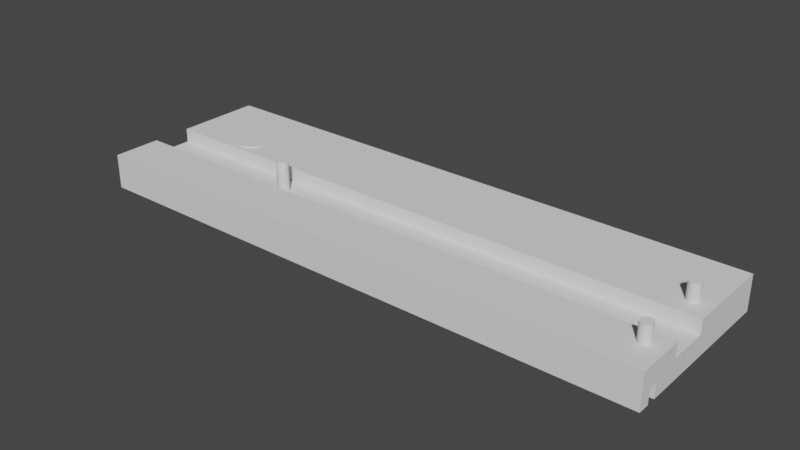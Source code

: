 # Source: drawerSideRight.blend  (saved by Blender 3.6.13; exported with 4.5.12 LTS)
import bpy
from mathutils import Matrix  # noqa: F401  (used for matrix-valued properties, if any)

bpy.ops.wm.read_factory_settings(use_empty=True)
scene = bpy.context.scene
scene.name = 'Scene'

# ---- collections
col_collection = bpy.data.collections.new('Collection'); scene.collection.children.link(col_collection)
col_holes = bpy.data.collections.new('Holes'); scene.collection.children.link(col_holes)

# ---- world
world_world = bpy.data.worlds.new('World'); scene.world = world_world
world_world.use_nodes = True; world_world.node_tree.nodes.clear()
_N = world_world.node_tree.nodes; _L = world_world.node_tree.links
n0 = _N.new('ShaderNodeOutputWorld'); n0.name = 'World Output'; n0.location = (300, 300)
n1 = _N.new('ShaderNodeBackground'); n1.name = 'Background'; n1.location = (10, 300)
n1.inputs[0].default_value = (0.05088, 0.05088, 0.05088, 1.0)
_L.new(n1.outputs[0], n0.inputs[0])
n0.is_active_output = True
world_world.color = (0.05088, 0.05088, 0.05088)
world_world.use_sun_shadow = False
world_world.sun_shadow_jitter_overblur = 0.0

# ---- meshes
me_cube_001 = bpy.data.meshes.new('Cube.001')
me_cube_001.from_pydata([(-0.125, -0.038, -0.0075), (-0.125, -0.038, 0.0075), (-0.125, 0.038, -0.0075), (-0.125, 0.038, 0.0075), (0.125, -0.038, -0.0075), (0.125, -0.038, 0.0075), (0.125, 0.038, -0.0075), (0.125, 0.038, 0.0075), (-0.125, 0.0, -0.0075), (-0.125, -0.017, -0.0075), (-0.125, -0.017, 0.0075), (-0.125, 0.0, 0.0075), (0.125, -0.017, -0.0075), (0.125, 0.0, -0.0075), (0.125, 0.0, 0.0075), (0.125, -0.017, 0.0075), (-0.125, -0.038, 0.0015), (-0.125, 0.038, 0.0015), (0.125, 0.038, 0.0015), (0.125, -0.038, 0.0015), (0.125, 0.0, 0.0015), (0.125, -0.017, 0.0015), (-0.125, -0.017, 0.0015), (-0.125, 0.0, 0.0015), (-0.125, -0.029, -0.0075), (-0.125, -0.033, -0.0075), (0.125, -0.029, 0.0075), (0.125, -0.033, 0.0075), (-0.125, -0.033, 0.0075), (-0.125, -0.029, 0.0075), (0.125, -0.033, -0.0075), (0.125, -0.029, -0.0075), (-0.125, -0.033, -0.0015), (-0.125, -0.029, -0.0015), (0.125, -0.029, -0.0015), (0.125, -0.033, -0.0015)], [], [(23, 11, 3, 17), (17, 3, 7, 18), (35, 27, 5, 19), (19, 5, 1, 16), (25, 30, 4, 0), (27, 28, 1, 5), (7, 3, 11, 14), (21, 22, 10, 15), (2, 6, 13, 8), (8, 13, 12, 9), (18, 7, 14, 20), (20, 14, 11, 23), (33, 29, 10, 22), (21, 20, 23, 22), (9, 22, 23, 8), (24, 33, 22, 9), (13, 20, 21, 12), (6, 18, 20, 13), (4, 19, 16, 0), (30, 35, 19, 4), (2, 17, 18, 6), (8, 23, 17, 2), (12, 21, 34, 31), (32, 35, 30, 25), (0, 16, 32, 25), (35, 32, 33, 34), (16, 1, 28, 32), (32, 28, 29, 33), (15, 10, 29, 26), (26, 29, 28, 27), (9, 12, 31, 24), (33, 24, 31, 34), (21, 15, 26, 34), (34, 26, 27, 35)])
_uv = me_cube_001.uv_layers.new(name='UVMap')
_uv.uv.foreach_set('vector', [0.5, 0.1667, 0.625, 0.1667, 0.625, 0.25, 0.5, 0.25, 0.5, 0.25, 0.625, 0.25, 0.625, 0.5, 0.5, 0.5, 0.5, 0.7222, 0.625, 0.7222, 0.625, 0.75, 0.5, 0.75, 0.5, 0.75, 0.625, 0.75, 0.625, 1.0, 0.5, 1.0, 0.125, 0.7222, 0.375, 0.7222, 0.375, 0.75, 0.125, 0.75, 0.625, 0.7222, 0.875, 0.7222, 0.875, 0.75, 0.625, 0.75, 0.625, 0.5, 0.875, 0.5, 0.875, 0.5833, 0.625, 0.5833, 0.5, 0.6667, 0.5, 0.08333, 0.875, 0.6667, 0.625, 0.6667, 0.125, 0.5, 0.375, 0.5, 0.375, 0.5833, 0.125, 0.5833, 0.125, 0.5833, 0.375, 0.5833, 0.375, 0.6667, 0.125, 0.6667, 0.5, 0.5, 0.625, 0.5, 0.625, 0.5833, 0.5, 0.5833, 0.5, 0.5833, 0.625, 0.5833, 0.875, 0.5833, 0.5, 0.1667, 0.5, 0.05556, 0.625, 0.05556, 0.625, 0.08333, 0.5, 0.08333, 0.5, 0.6667, 0.5, 0.5833, 0.5, 0.1667, 0.5, 0.08333, 0.375, 0.08333, 0.5, 0.08333, 0.5, 0.1667, 0.375, 0.1667, 0.375, 0.05556, 0.5, 0.05556, 0.5, 0.08333, 0.375, 0.08333, 0.375, 0.5833, 0.5, 0.5833, 0.5, 0.6667, 0.375, 0.6667, 0.375, 0.5, 0.5, 0.5, 0.5, 0.5833, 0.375, 0.5833, 0.375, 0.75, 0.5, 0.75, 0.5, 1.0, 0.375, 1.0, 0.375, 0.7222, 0.5, 0.7222, 0.5, 0.75, 0.375, 0.75, 0.375, 0.25, 0.5, 0.25, 0.5, 0.5, 0.375, 0.5, 0.375, 0.1667, 0.5, 0.1667, 0.5, 0.25, 0.375, 0.25, 0.375, 0.6667, 0.5, 0.6667, 0.5, 0.6944, 0.375, 0.6944, 0.5, 0.02778, 0.5, 0.7222, 0.375, 0.7222, 0.375, 0.02778, 0.375, 0.0, 0.5, 0.0, 0.5, 0.02778, 0.375, 0.02778, 0.5, 0.7222, 0.5, 0.02778, 0.5, 0.05556, 0.5, 0.6944, 0.5, 0.0, 0.625, 0.0, 0.625, 0.02778, 0.5, 0.02778, 0.5, 0.02778, 0.625, 0.02778, 0.625, 0.05556, 0.5, 0.05556, 0.625, 0.6667, 0.875, 0.6667, 0.875, 0.6944, 0.625, 0.6944, 0.625, 0.6944, 0.875, 0.6944, 0.875, 0.7222, 0.625, 0.7222, 0.125, 0.6667, 0.375, 0.6667, 0.375, 0.6944, 0.125, 0.6944, 0.5, 0.05556, 0.375, 0.05556, 0.375, 0.6944, 0.5, 0.6944, 0.5, 0.6667, 0.625, 0.6667, 0.625, 0.6944, 0.5, 0.6944, 0.5, 0.6944, 0.625, 0.6944, 0.625, 0.7222, 0.5, 0.7222])
me_cube_001.update()
me_cylinder_001 = bpy.data.meshes.new('Cylinder.001')
me_cylinder_001.from_pydata([(0.0, 0.004, -0.015), (0.0, 0.004, 0.015), (0.001531, 0.003696, -0.015), (0.001531, 0.003696, 0.015), (0.002828, 0.002828, -0.015), (0.002828, 0.002828, 0.015), (0.003696, 0.001531, -0.015), (0.003696, 0.001531, 0.015), (0.004, 0.0, -0.015), (0.004, 0.0, 0.015), (0.003696, -0.001531, -0.015), (0.003696, -0.001531, 0.015), (0.002828, -0.002828, -0.015), (0.002828, -0.002828, 0.015), (0.001531, -0.003696, -0.015), (0.001531, -0.003696, 0.015), (0.0, -0.004, -0.015), (0.0, -0.004, 0.015), (-0.001531, -0.003696, -0.015), (-0.001531, -0.003696, 0.015), (-0.002828, -0.002828, -0.015), (-0.002828, -0.002828, 0.015), (-0.003696, -0.001531, -0.015), (-0.003696, -0.001531, 0.015), (-0.004, 0.0, -0.015), (-0.004, 0.0, 0.015), (-0.003696, 0.001531, -0.015), (-0.003696, 0.001531, 0.015), (-0.002828, 0.002828, -0.015), (-0.002828, 0.002828, 0.015), (-0.001531, 0.003696, -0.015), (-0.001531, 0.003696, 0.015)], [], [(0, 1, 3, 2), (2, 3, 5, 4), (4, 5, 7, 6), (6, 7, 9, 8), (8, 9, 11, 10), (10, 11, 13, 12), (12, 13, 15, 14), (14, 15, 17, 16), (16, 17, 19, 18), (18, 19, 21, 20), (20, 21, 23, 22), (22, 23, 25, 24), (24, 25, 27, 26), (26, 27, 29, 28), (3, 1, 31, 29, 27, 25, 23, 21, 19, 17, 15, 13, 11, 9, 7, 5), (28, 29, 31, 30), (30, 31, 1, 0), (0, 2, 4, 6, 8, 10, 12, 14, 16, 18, 20, 22, 24, 26, 28, 30)])
_uv = me_cylinder_001.uv_layers.new(name='UVMap')
_uv.uv.foreach_set('vector', [1.0, 0.5, 1.0, 1.0, 0.9375, 1.0, 0.9375, 0.5, 0.9375, 0.5, 0.9375, 1.0, 0.875, 1.0, 0.875, 0.5, 0.875, 0.5, 0.875, 1.0, 0.8125, 1.0, 0.8125, 0.5, 0.8125, 0.5, 0.8125, 1.0, 0.75, 1.0, 0.75, 0.5, 0.75, 0.5, 0.75, 1.0, 0.6875, 1.0, 0.6875, 0.5, 0.6875, 0.5, 0.6875, 1.0, 0.625, 1.0, 0.625, 0.5, 0.625, 0.5, 0.625, 1.0, 0.5625, 1.0, 0.5625, 0.5, 0.5625, 0.5, 0.5625, 1.0, 0.5, 1.0, 0.5, 0.5, 0.5, 0.5, 0.5, 1.0, 0.4375, 1.0, 0.4375, 0.5, 0.4375, 0.5, 0.4375, 1.0, 0.375, 1.0, 0.375, 0.5, 0.375, 0.5, 0.375, 1.0, 0.3125, 1.0, 0.3125, 0.5, 0.3125, 0.5, 0.3125, 1.0, 0.25, 1.0, 0.25, 0.5, 0.25, 0.5, 0.25, 1.0, 0.1875, 1.0, 0.1875, 0.5, 0.1875, 0.5, 0.1875, 1.0, 0.125, 1.0, 0.125, 0.5, 0.3418, 0.4717, 0.25, 0.49, 0.1582, 0.4717, 0.08029, 0.4197, 0.02827, 0.3418, 0.01, 0.25, 0.02827, 0.1582, 0.08029, 0.08029, 0.1582, 0.02827, 0.25, 0.01, 0.3418, 0.02827, 0.4197, 0.08029, 0.4717, 0.1582, 0.49, 0.25, 0.4717, 0.3418, 0.4197, 0.4197, 0.125, 0.5, 0.125, 1.0, 0.0625, 1.0, 0.0625, 0.5, 0.0625, 0.5, 0.0625, 1.0, 0.0, 1.0, 0.0, 0.5, 0.75, 0.49, 0.8418, 0.4717, 0.9197, 0.4197, 0.9717, 0.3418, 0.99, 0.25, 0.9717, 0.1582, 0.9197, 0.08029, 0.8418, 0.02827, 0.75, 0.01, 0.6582, 0.02827, 0.5803, 0.08029, 0.5283, 0.1582, 0.51, 0.25, 0.5283, 0.3418, 0.5803, 0.4197, 0.6582, 0.4717])
me_cylinder_001.update()
me_cylinder_002 = bpy.data.meshes.new('Cylinder.002')
me_cylinder_002.from_pydata([(0.0, 0.004, -0.015), (0.0, 0.004, 0.015), (0.001531, 0.003696, -0.015), (0.001531, 0.003696, 0.015), (0.002828, 0.002828, -0.015), (0.002828, 0.002828, 0.015), (0.003696, 0.001531, -0.015), (0.003696, 0.001531, 0.015), (0.004, 0.0, -0.015), (0.004, 0.0, 0.015), (0.003696, -0.001531, -0.015), (0.003696, -0.001531, 0.015), (0.002828, -0.002828, -0.015), (0.002828, -0.002828, 0.015), (0.001531, -0.003696, -0.015), (0.001531, -0.003696, 0.015), (0.0, -0.004, -0.015), (0.0, -0.004, 0.015), (-0.001531, -0.003696, -0.015), (-0.001531, -0.003696, 0.015), (-0.002828, -0.002828, -0.015), (-0.002828, -0.002828, 0.015), (-0.003696, -0.001531, -0.015), (-0.003696, -0.001531, 0.015), (-0.004, 0.0, -0.015), (-0.004, 0.0, 0.015), (-0.003696, 0.001531, -0.015), (-0.003696, 0.001531, 0.015), (-0.002828, 0.002828, -0.015), (-0.002828, 0.002828, 0.015), (-0.001531, 0.003696, -0.015), (-0.001531, 0.003696, 0.015)], [], [(0, 1, 3, 2), (2, 3, 5, 4), (4, 5, 7, 6), (6, 7, 9, 8), (8, 9, 11, 10), (10, 11, 13, 12), (12, 13, 15, 14), (14, 15, 17, 16), (16, 17, 19, 18), (18, 19, 21, 20), (20, 21, 23, 22), (22, 23, 25, 24), (24, 25, 27, 26), (26, 27, 29, 28), (3, 1, 31, 29, 27, 25, 23, 21, 19, 17, 15, 13, 11, 9, 7, 5), (28, 29, 31, 30), (30, 31, 1, 0), (0, 2, 4, 6, 8, 10, 12, 14, 16, 18, 20, 22, 24, 26, 28, 30)])
_uv = me_cylinder_002.uv_layers.new(name='UVMap')
_uv.uv.foreach_set('vector', [1.0, 0.5, 1.0, 1.0, 0.9375, 1.0, 0.9375, 0.5, 0.9375, 0.5, 0.9375, 1.0, 0.875, 1.0, 0.875, 0.5, 0.875, 0.5, 0.875, 1.0, 0.8125, 1.0, 0.8125, 0.5, 0.8125, 0.5, 0.8125, 1.0, 0.75, 1.0, 0.75, 0.5, 0.75, 0.5, 0.75, 1.0, 0.6875, 1.0, 0.6875, 0.5, 0.6875, 0.5, 0.6875, 1.0, 0.625, 1.0, 0.625, 0.5, 0.625, 0.5, 0.625, 1.0, 0.5625, 1.0, 0.5625, 0.5, 0.5625, 0.5, 0.5625, 1.0, 0.5, 1.0, 0.5, 0.5, 0.5, 0.5, 0.5, 1.0, 0.4375, 1.0, 0.4375, 0.5, 0.4375, 0.5, 0.4375, 1.0, 0.375, 1.0, 0.375, 0.5, 0.375, 0.5, 0.375, 1.0, 0.3125, 1.0, 0.3125, 0.5, 0.3125, 0.5, 0.3125, 1.0, 0.25, 1.0, 0.25, 0.5, 0.25, 0.5, 0.25, 1.0, 0.1875, 1.0, 0.1875, 0.5, 0.1875, 0.5, 0.1875, 1.0, 0.125, 1.0, 0.125, 0.5, 0.3418, 0.4717, 0.25, 0.49, 0.1582, 0.4717, 0.08029, 0.4197, 0.02827, 0.3418, 0.01, 0.25, 0.02827, 0.1582, 0.08029, 0.08029, 0.1582, 0.02827, 0.25, 0.01, 0.3418, 0.02827, 0.4197, 0.08029, 0.4717, 0.1582, 0.49, 0.25, 0.4717, 0.3418, 0.4197, 0.4197, 0.125, 0.5, 0.125, 1.0, 0.0625, 1.0, 0.0625, 0.5, 0.0625, 0.5, 0.0625, 1.0, 0.0, 1.0, 0.0, 0.5, 0.75, 0.49, 0.8418, 0.4717, 0.9197, 0.4197, 0.9717, 0.3418, 0.99, 0.25, 0.9717, 0.1582, 0.9197, 0.08029, 0.8418, 0.02827, 0.75, 0.01, 0.6582, 0.02827, 0.5803, 0.08029, 0.5283, 0.1582, 0.51, 0.25, 0.5283, 0.3418, 0.5803, 0.4197, 0.6582, 0.4717])
me_cylinder_002.update()
me_cylinder_003 = bpy.data.meshes.new('Cylinder.003')
me_cylinder_003.from_pydata([(0.0, 0.0025, -0.015), (0.0, 0.0025, 0.015), (0.0009567, 0.00231, -0.015), (0.0009567, 0.00231, 0.015), (0.001768, 0.001768, -0.015), (0.001768, 0.001768, 0.015), (0.00231, 0.0009567, -0.015), (0.00231, 0.0009567, 0.015), (0.0025, 0.0, -0.015), (0.0025, 0.0, 0.015), (0.00231, -0.0009567, -0.015), (0.00231, -0.0009567, 0.015), (0.001768, -0.001768, -0.015), (0.001768, -0.001768, 0.015), (0.0009567, -0.00231, -0.015), (0.0009567, -0.00231, 0.015), (0.0, -0.0025, -0.015), (0.0, -0.0025, 0.015), (-0.0009567, -0.00231, -0.015), (-0.0009567, -0.00231, 0.015), (-0.001768, -0.001768, -0.015), (-0.001768, -0.001768, 0.015), (-0.00231, -0.0009567, -0.015), (-0.00231, -0.0009567, 0.015), (-0.0025, 0.0, -0.015), (-0.0025, 0.0, 0.015), (-0.00231, 0.0009567, -0.015), (-0.00231, 0.0009567, 0.015), (-0.001768, 0.001768, -0.015), (-0.001768, 0.001768, 0.015), (-0.0009567, 0.00231, -0.015), (-0.0009567, 0.00231, 0.015)], [], [(0, 1, 3, 2), (2, 3, 5, 4), (4, 5, 7, 6), (6, 7, 9, 8), (8, 9, 11, 10), (10, 11, 13, 12), (12, 13, 15, 14), (14, 15, 17, 16), (16, 17, 19, 18), (18, 19, 21, 20), (20, 21, 23, 22), (22, 23, 25, 24), (24, 25, 27, 26), (26, 27, 29, 28), (3, 1, 31, 29, 27, 25, 23, 21, 19, 17, 15, 13, 11, 9, 7, 5), (28, 29, 31, 30), (30, 31, 1, 0), (0, 2, 4, 6, 8, 10, 12, 14, 16, 18, 20, 22, 24, 26, 28, 30)])
_uv = me_cylinder_003.uv_layers.new(name='UVMap')
_uv.uv.foreach_set('vector', [1.0, 0.5, 1.0, 1.0, 0.9375, 1.0, 0.9375, 0.5, 0.9375, 0.5, 0.9375, 1.0, 0.875, 1.0, 0.875, 0.5, 0.875, 0.5, 0.875, 1.0, 0.8125, 1.0, 0.8125, 0.5, 0.8125, 0.5, 0.8125, 1.0, 0.75, 1.0, 0.75, 0.5, 0.75, 0.5, 0.75, 1.0, 0.6875, 1.0, 0.6875, 0.5, 0.6875, 0.5, 0.6875, 1.0, 0.625, 1.0, 0.625, 0.5, 0.625, 0.5, 0.625, 1.0, 0.5625, 1.0, 0.5625, 0.5, 0.5625, 0.5, 0.5625, 1.0, 0.5, 1.0, 0.5, 0.5, 0.5, 0.5, 0.5, 1.0, 0.4375, 1.0, 0.4375, 0.5, 0.4375, 0.5, 0.4375, 1.0, 0.375, 1.0, 0.375, 0.5, 0.375, 0.5, 0.375, 1.0, 0.3125, 1.0, 0.3125, 0.5, 0.3125, 0.5, 0.3125, 1.0, 0.25, 1.0, 0.25, 0.5, 0.25, 0.5, 0.25, 1.0, 0.1875, 1.0, 0.1875, 0.5, 0.1875, 0.5, 0.1875, 1.0, 0.125, 1.0, 0.125, 0.5, 0.3418, 0.4717, 0.25, 0.49, 0.1582, 0.4717, 0.08029, 0.4197, 0.02827, 0.3418, 0.01, 0.25, 0.02827, 0.1582, 0.08029, 0.08029, 0.1582, 0.02827, 0.25, 0.01, 0.3418, 0.02827, 0.4197, 0.08029, 0.4717, 0.1582, 0.49, 0.25, 0.4717, 0.3418, 0.4197, 0.4197, 0.125, 0.5, 0.125, 1.0, 0.0625, 1.0, 0.0625, 0.5, 0.0625, 0.5, 0.0625, 1.0, 0.0, 1.0, 0.0, 0.5, 0.75, 0.49, 0.8418, 0.4717, 0.9197, 0.4197, 0.9717, 0.3418, 0.99, 0.25, 0.9717, 0.1582, 0.9197, 0.08029, 0.8418, 0.02827, 0.75, 0.01, 0.6582, 0.02827, 0.5803, 0.08029, 0.5283, 0.1582, 0.51, 0.25, 0.5283, 0.3418, 0.5803, 0.4197, 0.6582, 0.4717])
me_cylinder_003.update()
me_cylinder_004 = bpy.data.meshes.new('Cylinder.004')
me_cylinder_004.from_pydata([(0.0, 0.006, -0.006), (0.0, 0.006, 0.006), (0.002296, 0.005543, -0.006), (0.002296, 0.005543, 0.006), (0.004243, 0.004243, -0.006), (0.004243, 0.004243, 0.006), (0.005543, 0.002296, -0.006), (0.005543, 0.002296, 0.006), (0.006, 0.0, -0.006), (0.006, 0.0, 0.006), (0.005543, -0.002296, -0.006), (0.005543, -0.002296, 0.006), (0.004243, -0.004243, -0.006), (0.004243, -0.004243, 0.006), (0.002296, -0.005543, -0.006), (0.002296, -0.005543, 0.006), (0.0, -0.006, -0.006), (0.0, -0.006, 0.006), (-0.002296, -0.005543, -0.006), (-0.002296, -0.005543, 0.006), (-0.004243, -0.004243, -0.006), (-0.004243, -0.004243, 0.006), (-0.005543, -0.002296, -0.006), (-0.005543, -0.002296, 0.006), (-0.006, 0.0, -0.006), (-0.006, 0.0, 0.006), (-0.005543, 0.002296, -0.006), (-0.005543, 0.002296, 0.006), (-0.004243, 0.004243, -0.006), (-0.004243, 0.004243, 0.006), (-0.002296, 0.005543, -0.006), (-0.002296, 0.005543, 0.006)], [], [(0, 1, 3, 2), (2, 3, 5, 4), (4, 5, 7, 6), (6, 7, 9, 8), (8, 9, 11, 10), (10, 11, 13, 12), (12, 13, 15, 14), (14, 15, 17, 16), (16, 17, 19, 18), (18, 19, 21, 20), (20, 21, 23, 22), (22, 23, 25, 24), (24, 25, 27, 26), (26, 27, 29, 28), (3, 1, 31, 29, 27, 25, 23, 21, 19, 17, 15, 13, 11, 9, 7, 5), (28, 29, 31, 30), (30, 31, 1, 0), (0, 2, 4, 6, 8, 10, 12, 14, 16, 18, 20, 22, 24, 26, 28, 30)])
_uv = me_cylinder_004.uv_layers.new(name='UVMap')
_uv.uv.foreach_set('vector', [1.0, 0.5, 1.0, 1.0, 0.9375, 1.0, 0.9375, 0.5, 0.9375, 0.5, 0.9375, 1.0, 0.875, 1.0, 0.875, 0.5, 0.875, 0.5, 0.875, 1.0, 0.8125, 1.0, 0.8125, 0.5, 0.8125, 0.5, 0.8125, 1.0, 0.75, 1.0, 0.75, 0.5, 0.75, 0.5, 0.75, 1.0, 0.6875, 1.0, 0.6875, 0.5, 0.6875, 0.5, 0.6875, 1.0, 0.625, 1.0, 0.625, 0.5, 0.625, 0.5, 0.625, 1.0, 0.5625, 1.0, 0.5625, 0.5, 0.5625, 0.5, 0.5625, 1.0, 0.5, 1.0, 0.5, 0.5, 0.5, 0.5, 0.5, 1.0, 0.4375, 1.0, 0.4375, 0.5, 0.4375, 0.5, 0.4375, 1.0, 0.375, 1.0, 0.375, 0.5, 0.375, 0.5, 0.375, 1.0, 0.3125, 1.0, 0.3125, 0.5, 0.3125, 0.5, 0.3125, 1.0, 0.25, 1.0, 0.25, 0.5, 0.25, 0.5, 0.25, 1.0, 0.1875, 1.0, 0.1875, 0.5, 0.1875, 0.5, 0.1875, 1.0, 0.125, 1.0, 0.125, 0.5, 0.3418, 0.4717, 0.25, 0.49, 0.1582, 0.4717, 0.08029, 0.4197, 0.02827, 0.3418, 0.01, 0.25, 0.02827, 0.1582, 0.08029, 0.08029, 0.1582, 0.02827, 0.25, 0.01, 0.3418, 0.02827, 0.4197, 0.08029, 0.4717, 0.1582, 0.49, 0.25, 0.4717, 0.3418, 0.4197, 0.4197, 0.125, 0.5, 0.125, 1.0, 0.0625, 1.0, 0.0625, 0.5, 0.0625, 0.5, 0.0625, 1.0, 0.0, 1.0, 0.0, 0.5, 0.75, 0.49, 0.8418, 0.4717, 0.9197, 0.4197, 0.9717, 0.3418, 0.99, 0.25, 0.9717, 0.1582, 0.9197, 0.08029, 0.8418, 0.02827, 0.75, 0.01, 0.6582, 0.02827, 0.5803, 0.08029, 0.5283, 0.1582, 0.51, 0.25, 0.5283, 0.3418, 0.5803, 0.4197, 0.6582, 0.4717])
me_cylinder_004.update()
me_cylinder_005 = bpy.data.meshes.new('Cylinder.005')
me_cylinder_005.from_pydata([(0.0, 0.0025, -0.015), (0.0, 0.0025, 0.015), (0.0009567, 0.00231, -0.015), (0.0009567, 0.00231, 0.015), (0.001768, 0.001768, -0.015), (0.001768, 0.001768, 0.015), (0.00231, 0.0009567, -0.015), (0.00231, 0.0009567, 0.015), (0.0025, 0.0, -0.015), (0.0025, 0.0, 0.015), (0.00231, -0.0009567, -0.015), (0.00231, -0.0009567, 0.015), (0.001768, -0.001768, -0.015), (0.001768, -0.001768, 0.015), (0.0009567, -0.00231, -0.015), (0.0009567, -0.00231, 0.015), (0.0, -0.0025, -0.015), (0.0, -0.0025, 0.015), (-0.0009567, -0.00231, -0.015), (-0.0009567, -0.00231, 0.015), (-0.001768, -0.001768, -0.015), (-0.001768, -0.001768, 0.015), (-0.00231, -0.0009567, -0.015), (-0.00231, -0.0009567, 0.015), (-0.0025, 0.0, -0.015), (-0.0025, 0.0, 0.015), (-0.00231, 0.0009567, -0.015), (-0.00231, 0.0009567, 0.015), (-0.001768, 0.001768, -0.015), (-0.001768, 0.001768, 0.015), (-0.0009567, 0.00231, -0.015), (-0.0009567, 0.00231, 0.015)], [], [(0, 1, 3, 2), (2, 3, 5, 4), (4, 5, 7, 6), (6, 7, 9, 8), (8, 9, 11, 10), (10, 11, 13, 12), (12, 13, 15, 14), (14, 15, 17, 16), (16, 17, 19, 18), (18, 19, 21, 20), (20, 21, 23, 22), (22, 23, 25, 24), (24, 25, 27, 26), (26, 27, 29, 28), (3, 1, 31, 29, 27, 25, 23, 21, 19, 17, 15, 13, 11, 9, 7, 5), (28, 29, 31, 30), (30, 31, 1, 0), (0, 2, 4, 6, 8, 10, 12, 14, 16, 18, 20, 22, 24, 26, 28, 30)])
_uv = me_cylinder_005.uv_layers.new(name='UVMap')
_uv.uv.foreach_set('vector', [1.0, 0.5, 1.0, 1.0, 0.9375, 1.0, 0.9375, 0.5, 0.9375, 0.5, 0.9375, 1.0, 0.875, 1.0, 0.875, 0.5, 0.875, 0.5, 0.875, 1.0, 0.8125, 1.0, 0.8125, 0.5, 0.8125, 0.5, 0.8125, 1.0, 0.75, 1.0, 0.75, 0.5, 0.75, 0.5, 0.75, 1.0, 0.6875, 1.0, 0.6875, 0.5, 0.6875, 0.5, 0.6875, 1.0, 0.625, 1.0, 0.625, 0.5, 0.625, 0.5, 0.625, 1.0, 0.5625, 1.0, 0.5625, 0.5, 0.5625, 0.5, 0.5625, 1.0, 0.5, 1.0, 0.5, 0.5, 0.5, 0.5, 0.5, 1.0, 0.4375, 1.0, 0.4375, 0.5, 0.4375, 0.5, 0.4375, 1.0, 0.375, 1.0, 0.375, 0.5, 0.375, 0.5, 0.375, 1.0, 0.3125, 1.0, 0.3125, 0.5, 0.3125, 0.5, 0.3125, 1.0, 0.25, 1.0, 0.25, 0.5, 0.25, 0.5, 0.25, 1.0, 0.1875, 1.0, 0.1875, 0.5, 0.1875, 0.5, 0.1875, 1.0, 0.125, 1.0, 0.125, 0.5, 0.3418, 0.4717, 0.25, 0.49, 0.1582, 0.4717, 0.08029, 0.4197, 0.02827, 0.3418, 0.01, 0.25, 0.02827, 0.1582, 0.08029, 0.08029, 0.1582, 0.02827, 0.25, 0.01, 0.3418, 0.02827, 0.4197, 0.08029, 0.4717, 0.1582, 0.49, 0.25, 0.4717, 0.3418, 0.4197, 0.4197, 0.125, 0.5, 0.125, 1.0, 0.0625, 1.0, 0.0625, 0.5, 0.0625, 0.5, 0.0625, 1.0, 0.0, 1.0, 0.0, 0.5, 0.75, 0.49, 0.8418, 0.4717, 0.9197, 0.4197, 0.9717, 0.3418, 0.99, 0.25, 0.9717, 0.1582, 0.9197, 0.08029, 0.8418, 0.02827, 0.75, 0.01, 0.6582, 0.02827, 0.5803, 0.08029, 0.5283, 0.1582, 0.51, 0.25, 0.5283, 0.3418, 0.5803, 0.4197, 0.6582, 0.4717])
me_cylinder_005.update()
me_cylinder_009 = bpy.data.meshes.new('Cylinder.009')
me_cylinder_009.from_pydata([(0.0, 0.0025, -0.015), (0.0, 0.0025, 0.015), (0.0009567, 0.00231, -0.015), (0.0009567, 0.00231, 0.015), (0.001768, 0.001768, -0.015), (0.001768, 0.001768, 0.015), (0.00231, 0.0009567, -0.015), (0.00231, 0.0009567, 0.015), (0.0025, 0.0, -0.015), (0.0025, 0.0, 0.015), (0.00231, -0.0009567, -0.015), (0.00231, -0.0009567, 0.015), (0.001768, -0.001768, -0.015), (0.001768, -0.001768, 0.015), (0.0009567, -0.00231, -0.015), (0.0009567, -0.00231, 0.015), (0.0, -0.0025, -0.015), (0.0, -0.0025, 0.015), (-0.0009567, -0.00231, -0.015), (-0.0009567, -0.00231, 0.015), (-0.001768, -0.001768, -0.015), (-0.001768, -0.001768, 0.015), (-0.00231, -0.0009567, -0.015), (-0.00231, -0.0009567, 0.015), (-0.0025, 0.0, -0.015), (-0.0025, 0.0, 0.015), (-0.00231, 0.0009567, -0.015), (-0.00231, 0.0009567, 0.015), (-0.001768, 0.001768, -0.015), (-0.001768, 0.001768, 0.015), (-0.0009567, 0.00231, -0.015), (-0.0009567, 0.00231, 0.015)], [], [(0, 1, 3, 2), (2, 3, 5, 4), (4, 5, 7, 6), (6, 7, 9, 8), (8, 9, 11, 10), (10, 11, 13, 12), (12, 13, 15, 14), (14, 15, 17, 16), (16, 17, 19, 18), (18, 19, 21, 20), (20, 21, 23, 22), (22, 23, 25, 24), (24, 25, 27, 26), (26, 27, 29, 28), (3, 1, 31, 29, 27, 25, 23, 21, 19, 17, 15, 13, 11, 9, 7, 5), (28, 29, 31, 30), (30, 31, 1, 0), (0, 2, 4, 6, 8, 10, 12, 14, 16, 18, 20, 22, 24, 26, 28, 30)])
_uv = me_cylinder_009.uv_layers.new(name='UVMap')
_uv.uv.foreach_set('vector', [1.0, 0.5, 1.0, 1.0, 0.9375, 1.0, 0.9375, 0.5, 0.9375, 0.5, 0.9375, 1.0, 0.875, 1.0, 0.875, 0.5, 0.875, 0.5, 0.875, 1.0, 0.8125, 1.0, 0.8125, 0.5, 0.8125, 0.5, 0.8125, 1.0, 0.75, 1.0, 0.75, 0.5, 0.75, 0.5, 0.75, 1.0, 0.6875, 1.0, 0.6875, 0.5, 0.6875, 0.5, 0.6875, 1.0, 0.625, 1.0, 0.625, 0.5, 0.625, 0.5, 0.625, 1.0, 0.5625, 1.0, 0.5625, 0.5, 0.5625, 0.5, 0.5625, 1.0, 0.5, 1.0, 0.5, 0.5, 0.5, 0.5, 0.5, 1.0, 0.4375, 1.0, 0.4375, 0.5, 0.4375, 0.5, 0.4375, 1.0, 0.375, 1.0, 0.375, 0.5, 0.375, 0.5, 0.375, 1.0, 0.3125, 1.0, 0.3125, 0.5, 0.3125, 0.5, 0.3125, 1.0, 0.25, 1.0, 0.25, 0.5, 0.25, 0.5, 0.25, 1.0, 0.1875, 1.0, 0.1875, 0.5, 0.1875, 0.5, 0.1875, 1.0, 0.125, 1.0, 0.125, 0.5, 0.3418, 0.4717, 0.25, 0.49, 0.1582, 0.4717, 0.08029, 0.4197, 0.02827, 0.3418, 0.01, 0.25, 0.02827, 0.1582, 0.08029, 0.08029, 0.1582, 0.02827, 0.25, 0.01, 0.3418, 0.02827, 0.4197, 0.08029, 0.4717, 0.1582, 0.49, 0.25, 0.4717, 0.3418, 0.4197, 0.4197, 0.125, 0.5, 0.125, 1.0, 0.0625, 1.0, 0.0625, 0.5, 0.0625, 0.5, 0.0625, 1.0, 0.0, 1.0, 0.0, 0.5, 0.75, 0.49, 0.8418, 0.4717, 0.9197, 0.4197, 0.9717, 0.3418, 0.99, 0.25, 0.9717, 0.1582, 0.9197, 0.08029, 0.8418, 0.02827, 0.75, 0.01, 0.6582, 0.02827, 0.5803, 0.08029, 0.5283, 0.1582, 0.51, 0.25, 0.5283, 0.3418, 0.5803, 0.4197, 0.6582, 0.4717])
me_cylinder_009.update()

# ---- objects
ob_cube = bpy.data.objects.new('Cube', me_cube_001)
ob_cylinder_001 = bpy.data.objects.new('Cylinder.001', me_cylinder_001)
ob_cylinder_002 = bpy.data.objects.new('Cylinder.002', me_cylinder_002)
ob_cylinder_003 = bpy.data.objects.new('Cylinder.003', me_cylinder_003)
ob_cylinder_004 = bpy.data.objects.new('Cylinder.004', me_cylinder_004)
ob_cylinder_005 = bpy.data.objects.new('Cylinder.005', me_cylinder_005)
ob_cylinder_009 = bpy.data.objects.new('Cylinder.009', me_cylinder_009)

# ---- transforms, parenting, visibility, modifiers, constraints
ob_cube.location = (0.0, 0.0, 0.0)
_m = ob_cube.modifiers.new('Boolean', 'BOOLEAN')
_m.collection = col_holes
_m.operand_type = 'COLLECTION'
ob_cylinder_001.location = (-0.1116, -0.023, 0.0)
ob_cylinder_001.rotation_euler = (-0.0, 1.571, 0.0)
ob_cylinder_002.location = (-0.1102, 0.01, 0.0)
ob_cylinder_002.rotation_euler = (-0.0, 1.571, 0.0)
ob_cylinder_002.scale = (1.0, 1.0, 1.052)
ob_cylinder_003.location = (0.117, 0.009, 0.0)
ob_cylinder_004.location = (-0.091, 0.008, 0.002)
ob_cylinder_005.location = (0.117, -0.0235, 0.0)
ob_cylinder_009.location = (-0.055, -0.009, 0.0)

# ---- collection membership
col_collection.objects.link(ob_cube)
col_holes.objects.link(ob_cylinder_001)
col_holes.objects.link(ob_cylinder_002)
col_holes.objects.link(ob_cylinder_003)
col_holes.objects.link(ob_cylinder_004)
col_holes.objects.link(ob_cylinder_005)
col_holes.objects.link(ob_cylinder_009)

# ---- scene / render settings (as saved in the file)
scene.frame_start = 1; scene.frame_end = 250; scene.frame_set(1)
scene.render.engine = 'BLENDER_EEVEE_NEXT'
scene.cycles.sampling_pattern = 'TABULATED_SOBOL'
scene.view_settings.view_transform = 'Filmic'
bpy.context.view_layer.update()

# ---- added for rendering (the .blend has no active camera and no usable light): camera, sun
cam_auto = bpy.data.cameras.new('AutoCamera')
cam_auto.lens = 50.0
cam_auto.sensor_width = 36.0
cam_auto.clip_end = 1000.0
ob_auto_camera = bpy.data.objects.new('AutoCamera', cam_auto)
scene.collection.objects.link(ob_auto_camera)
ob_auto_camera.location = (0.243943, -0.293676, 0.195784)
ob_auto_camera.rotation_euler = (1.09748, -7.21219e-08, 0.694738)
scene.camera = ob_auto_camera
light_auto_sun = bpy.data.lights.new('AutoSun', 'SUN')
light_auto_sun.energy = 3.0
light_auto_sun.angle = 0.0523599
ob_auto_sun = bpy.data.objects.new('AutoSun', light_auto_sun)
scene.collection.objects.link(ob_auto_sun)
ob_auto_sun.rotation_euler = (0.872665, 0.174533, 0.523599)
bpy.context.view_layer.update()
